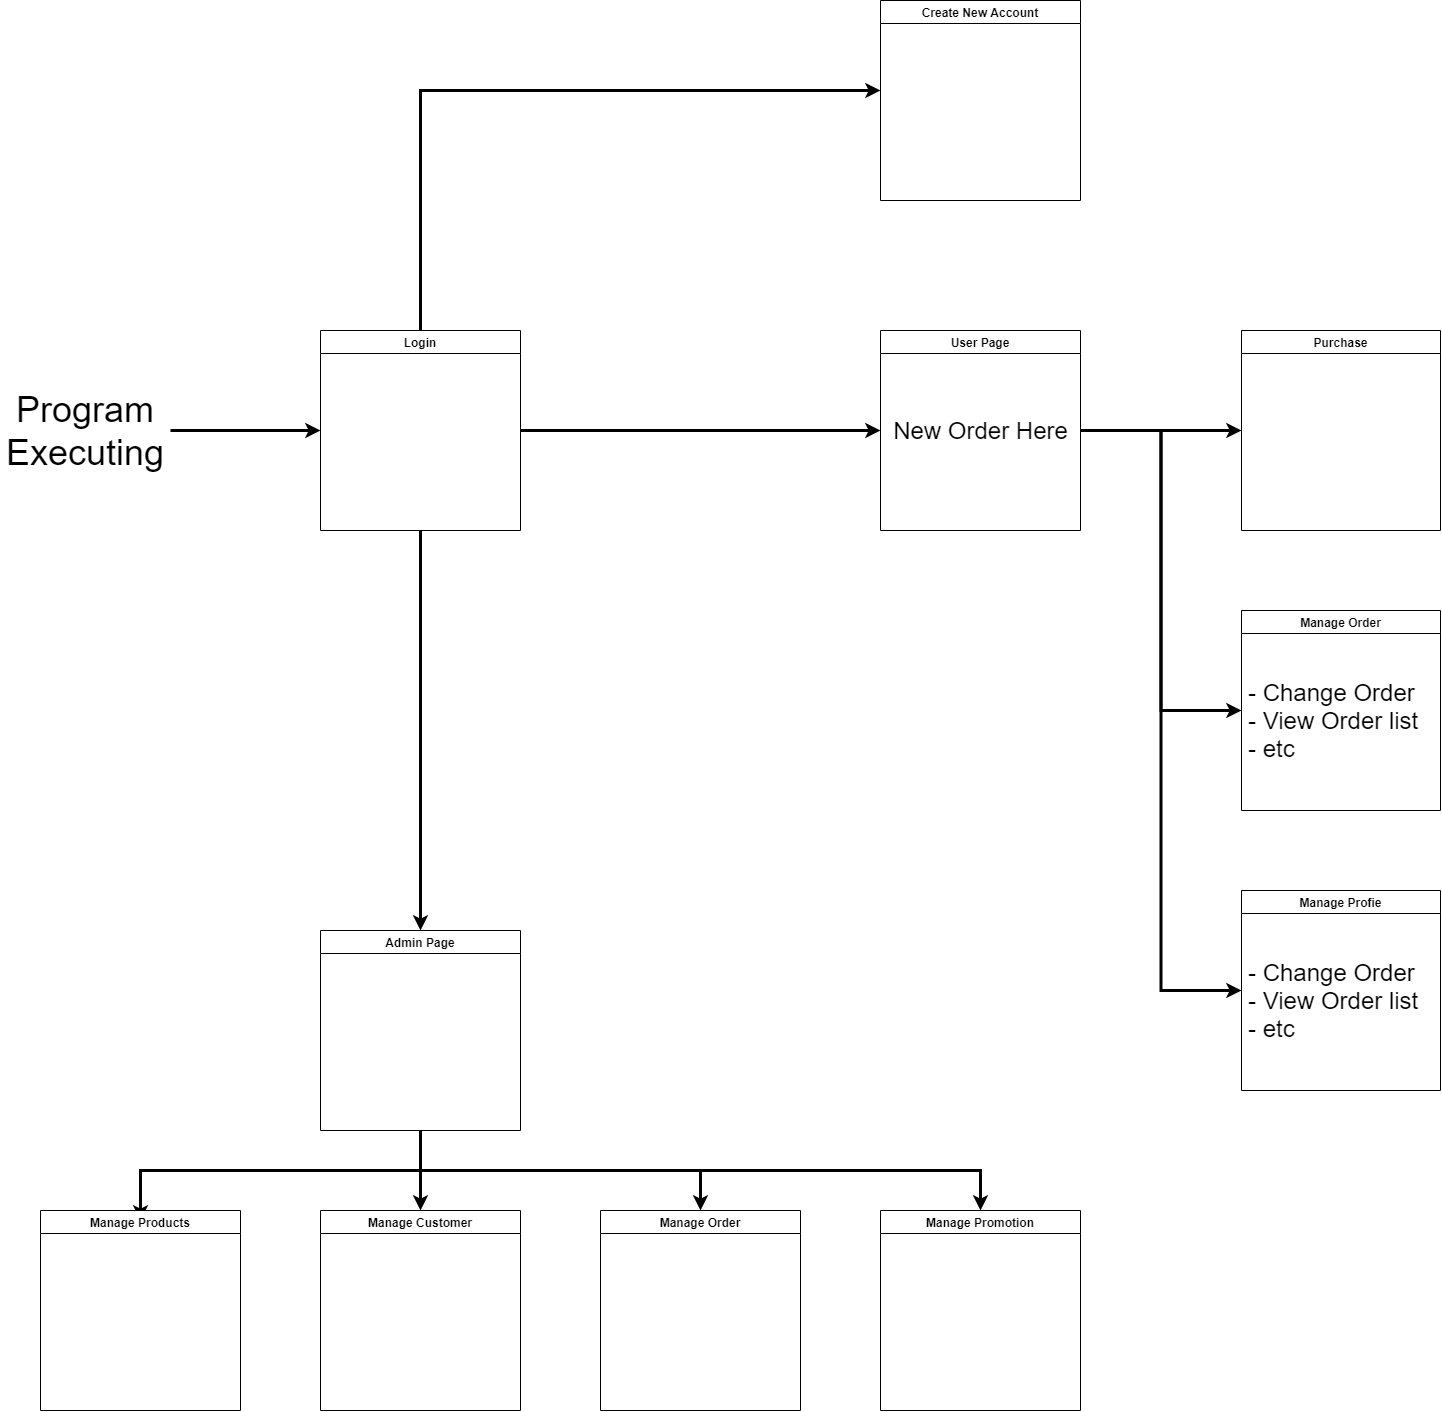

The diagram above was exported from draw.io. Its source (the exported page's mxGraphModel, read from the mxfile embedded in the PNG):
<mxGraphModel dx="5155" dy="3267" grid="1" gridSize="10" guides="1" tooltips="1" connect="1" arrows="1" fold="1" page="1" pageScale="1" pageWidth="827" pageHeight="1169" math="0" shadow="0">
  <root>
    <mxCell id="0" />
    <mxCell id="1" parent="0" />
    <mxCell id="fzdqErmliUKg_05x_wha-7" style="edgeStyle=orthogonalEdgeStyle;rounded=0;orthogonalLoop=1;jettySize=auto;html=1;fontSize=36;strokeWidth=3;entryX=0;entryY=0.5;entryDx=0;entryDy=0;" edge="1" parent="1" source="fzdqErmliUKg_05x_wha-2" target="fzdqErmliUKg_05x_wha-8">
      <mxGeometry relative="1" as="geometry">
        <mxPoint x="680" y="180" as="targetPoint" />
      </mxGeometry>
    </mxCell>
    <mxCell id="fzdqErmliUKg_05x_wha-10" style="edgeStyle=orthogonalEdgeStyle;rounded=0;orthogonalLoop=1;jettySize=auto;html=1;fontSize=36;strokeWidth=3;" edge="1" parent="1" source="fzdqErmliUKg_05x_wha-2" target="fzdqErmliUKg_05x_wha-9">
      <mxGeometry relative="1" as="geometry" />
    </mxCell>
    <mxCell id="fzdqErmliUKg_05x_wha-35" style="edgeStyle=orthogonalEdgeStyle;rounded=0;orthogonalLoop=1;jettySize=auto;html=1;fontSize=24;strokeWidth=3;" edge="1" parent="1" source="fzdqErmliUKg_05x_wha-2">
      <mxGeometry relative="1" as="geometry">
        <mxPoint x="880" y="-200" as="targetPoint" />
        <Array as="points">
          <mxPoint x="420" y="-200" />
        </Array>
      </mxGeometry>
    </mxCell>
    <mxCell id="fzdqErmliUKg_05x_wha-2" value="Login" style="swimlane;" vertex="1" parent="1">
      <mxGeometry x="320" y="40" width="200" height="200" as="geometry" />
    </mxCell>
    <mxCell id="fzdqErmliUKg_05x_wha-6" style="edgeStyle=orthogonalEdgeStyle;rounded=0;orthogonalLoop=1;jettySize=auto;html=1;entryX=0;entryY=0.5;entryDx=0;entryDy=0;fontSize=36;strokeWidth=3;" edge="1" parent="1" source="fzdqErmliUKg_05x_wha-4" target="fzdqErmliUKg_05x_wha-2">
      <mxGeometry relative="1" as="geometry" />
    </mxCell>
    <mxCell id="fzdqErmliUKg_05x_wha-4" value="Program Executing" style="text;html=1;strokeColor=none;fillColor=none;align=center;verticalAlign=middle;whiteSpace=wrap;rounded=0;fontSize=36;" vertex="1" parent="1">
      <mxGeometry y="85" width="170" height="110" as="geometry" />
    </mxCell>
    <mxCell id="fzdqErmliUKg_05x_wha-25" style="edgeStyle=orthogonalEdgeStyle;rounded=0;orthogonalLoop=1;jettySize=auto;html=1;entryX=0;entryY=0.5;entryDx=0;entryDy=0;fontSize=36;strokeWidth=3;" edge="1" parent="1" source="fzdqErmliUKg_05x_wha-8" target="fzdqErmliUKg_05x_wha-24">
      <mxGeometry relative="1" as="geometry" />
    </mxCell>
    <mxCell id="fzdqErmliUKg_05x_wha-30" style="edgeStyle=orthogonalEdgeStyle;rounded=0;orthogonalLoop=1;jettySize=auto;html=1;entryX=0;entryY=0.5;entryDx=0;entryDy=0;fontSize=24;strokeWidth=3;" edge="1" parent="1" source="fzdqErmliUKg_05x_wha-8" target="fzdqErmliUKg_05x_wha-28">
      <mxGeometry relative="1" as="geometry" />
    </mxCell>
    <mxCell id="fzdqErmliUKg_05x_wha-33" style="edgeStyle=orthogonalEdgeStyle;rounded=0;orthogonalLoop=1;jettySize=auto;html=1;entryX=0;entryY=0.5;entryDx=0;entryDy=0;fontSize=24;strokeWidth=3;" edge="1" parent="1" source="fzdqErmliUKg_05x_wha-8" target="fzdqErmliUKg_05x_wha-31">
      <mxGeometry relative="1" as="geometry" />
    </mxCell>
    <mxCell id="fzdqErmliUKg_05x_wha-8" value="User Page" style="swimlane;" vertex="1" parent="1">
      <mxGeometry x="880" y="40" width="200" height="200" as="geometry" />
    </mxCell>
    <mxCell id="fzdqErmliUKg_05x_wha-23" value="New Order Here" style="text;html=1;align=center;verticalAlign=middle;resizable=0;points=[];autosize=1;strokeColor=none;fillColor=none;fontSize=24;" vertex="1" parent="fzdqErmliUKg_05x_wha-8">
      <mxGeometry x="5" y="85" width="190" height="30" as="geometry" />
    </mxCell>
    <mxCell id="fzdqErmliUKg_05x_wha-17" style="edgeStyle=orthogonalEdgeStyle;rounded=0;orthogonalLoop=1;jettySize=auto;html=1;entryX=0.5;entryY=0.05;entryDx=0;entryDy=0;entryPerimeter=0;fontSize=36;strokeWidth=3;" edge="1" parent="1" source="fzdqErmliUKg_05x_wha-9" target="fzdqErmliUKg_05x_wha-13">
      <mxGeometry relative="1" as="geometry">
        <Array as="points">
          <mxPoint x="420" y="880" />
          <mxPoint x="140" y="880" />
        </Array>
      </mxGeometry>
    </mxCell>
    <mxCell id="fzdqErmliUKg_05x_wha-18" style="edgeStyle=orthogonalEdgeStyle;rounded=0;orthogonalLoop=1;jettySize=auto;html=1;entryX=0.5;entryY=0;entryDx=0;entryDy=0;fontSize=36;strokeWidth=3;" edge="1" parent="1" source="fzdqErmliUKg_05x_wha-9" target="fzdqErmliUKg_05x_wha-15">
      <mxGeometry relative="1" as="geometry" />
    </mxCell>
    <mxCell id="fzdqErmliUKg_05x_wha-19" style="edgeStyle=orthogonalEdgeStyle;rounded=0;orthogonalLoop=1;jettySize=auto;html=1;fontSize=36;strokeWidth=3;" edge="1" parent="1" source="fzdqErmliUKg_05x_wha-9" target="fzdqErmliUKg_05x_wha-16">
      <mxGeometry relative="1" as="geometry">
        <Array as="points">
          <mxPoint x="420" y="880" />
          <mxPoint x="700" y="880" />
        </Array>
      </mxGeometry>
    </mxCell>
    <mxCell id="fzdqErmliUKg_05x_wha-21" style="edgeStyle=orthogonalEdgeStyle;rounded=0;orthogonalLoop=1;jettySize=auto;html=1;fontSize=36;strokeWidth=3;" edge="1" parent="1" source="fzdqErmliUKg_05x_wha-9" target="fzdqErmliUKg_05x_wha-20">
      <mxGeometry relative="1" as="geometry">
        <Array as="points">
          <mxPoint x="420" y="880" />
          <mxPoint x="980" y="880" />
        </Array>
      </mxGeometry>
    </mxCell>
    <mxCell id="fzdqErmliUKg_05x_wha-9" value="Admin Page" style="swimlane;" vertex="1" parent="1">
      <mxGeometry x="320" y="640" width="200" height="200" as="geometry" />
    </mxCell>
    <mxCell id="fzdqErmliUKg_05x_wha-13" value="Manage Products" style="swimlane;" vertex="1" parent="1">
      <mxGeometry x="40" y="920" width="200" height="200" as="geometry" />
    </mxCell>
    <mxCell id="fzdqErmliUKg_05x_wha-15" value="Manage Customer" style="swimlane;" vertex="1" parent="1">
      <mxGeometry x="320" y="920" width="200" height="200" as="geometry" />
    </mxCell>
    <mxCell id="fzdqErmliUKg_05x_wha-16" value="Manage Order" style="swimlane;" vertex="1" parent="1">
      <mxGeometry x="600" y="920" width="200" height="200" as="geometry" />
    </mxCell>
    <mxCell id="fzdqErmliUKg_05x_wha-20" value="Manage Promotion" style="swimlane;" vertex="1" parent="1">
      <mxGeometry x="880" y="920" width="200" height="200" as="geometry" />
    </mxCell>
    <mxCell id="fzdqErmliUKg_05x_wha-24" value="Manage Order" style="swimlane;" vertex="1" parent="1">
      <mxGeometry x="1241" y="320" width="199" height="200" as="geometry" />
    </mxCell>
    <mxCell id="fzdqErmliUKg_05x_wha-27" value="- Change Order&lt;br&gt;- View Order list&lt;br&gt;- etc" style="text;html=1;align=left;verticalAlign=middle;resizable=0;points=[];autosize=1;strokeColor=none;fillColor=none;fontSize=24;" vertex="1" parent="fzdqErmliUKg_05x_wha-24">
      <mxGeometry x="4.5" y="65" width="190" height="90" as="geometry" />
    </mxCell>
    <mxCell id="fzdqErmliUKg_05x_wha-28" value="Manage Profie" style="swimlane;" vertex="1" parent="1">
      <mxGeometry x="1241" y="600" width="199" height="200" as="geometry" />
    </mxCell>
    <mxCell id="fzdqErmliUKg_05x_wha-29" value="- Change Order&lt;br&gt;- View Order list&lt;br&gt;- etc" style="text;html=1;align=left;verticalAlign=middle;resizable=0;points=[];autosize=1;strokeColor=none;fillColor=none;fontSize=24;" vertex="1" parent="fzdqErmliUKg_05x_wha-28">
      <mxGeometry x="4.5" y="65" width="190" height="90" as="geometry" />
    </mxCell>
    <mxCell id="fzdqErmliUKg_05x_wha-31" value="Purchase" style="swimlane;" vertex="1" parent="1">
      <mxGeometry x="1241" y="40" width="199" height="200" as="geometry" />
    </mxCell>
    <mxCell id="fzdqErmliUKg_05x_wha-34" value="Create New Account" style="swimlane;" vertex="1" parent="1">
      <mxGeometry x="880" y="-290" width="200" height="200" as="geometry" />
    </mxCell>
  </root>
</mxGraphModel>